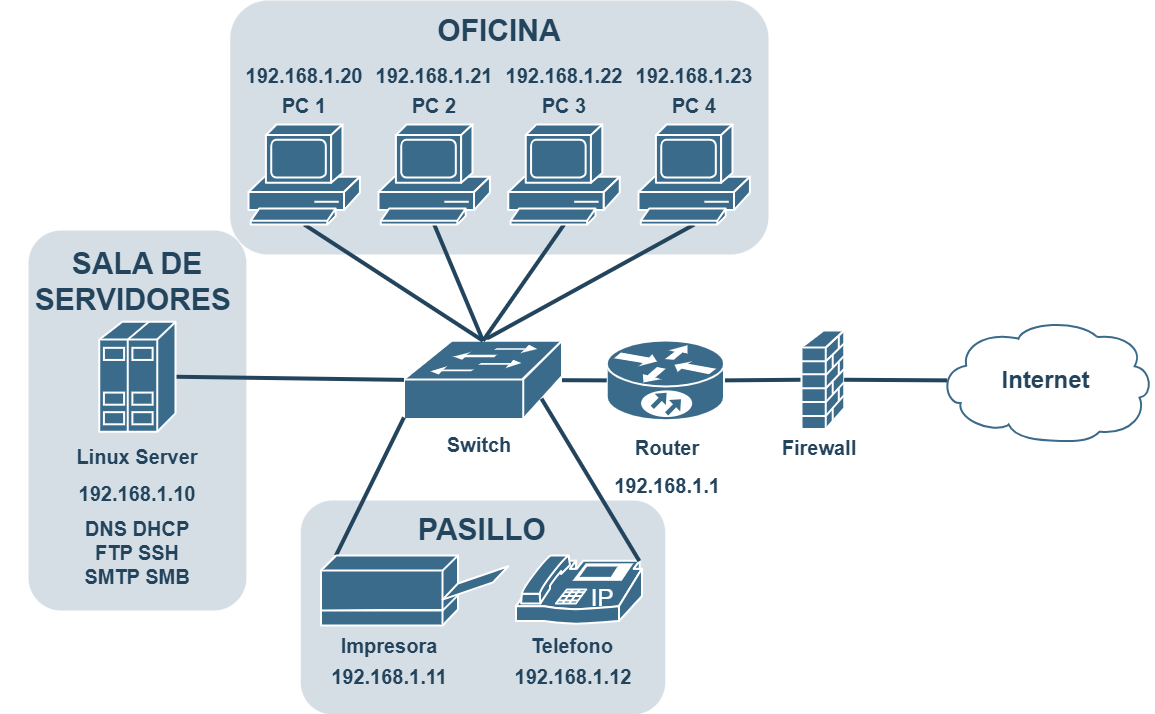

The diagram above was exported from draw.io. Its source (the exported page's mxGraphModel, read from the mxfile embedded in the PNG):
<mxGraphModel dx="1393" dy="758" grid="1" gridSize="10" guides="1" tooltips="1" connect="1" arrows="1" fold="1" page="1" pageScale="1" pageWidth="827" pageHeight="1169" background="none" math="0" shadow="0">
  <root>
    <mxCell id="ZiRctonYpJaCL_8Xp_Ax-0" />
    <mxCell id="ZiRctonYpJaCL_8Xp_Ax-1" parent="ZiRctonYpJaCL_8Xp_Ax-0" />
    <mxCell id="VOukrxHxSYlCg1tO3pAM-43" value="" style="rounded=1;whiteSpace=wrap;html=1;strokeColor=none;fillColor=#BAC8D3;fontSize=24;fontColor=#23445D;align=center;opacity=60;" parent="ZiRctonYpJaCL_8Xp_Ax-1" vertex="1">
      <mxGeometry x="571.75" y="180" width="538.25" height="254" as="geometry" />
    </mxCell>
    <mxCell id="ZiRctonYpJaCL_8Xp_Ax-8" value="" style="rounded=1;whiteSpace=wrap;html=1;strokeColor=none;fillColor=#BAC8D3;fontSize=24;fontColor=#23445D;align=center;opacity=60;" parent="ZiRctonYpJaCL_8Xp_Ax-1" vertex="1">
      <mxGeometry x="370" y="410" width="217.9" height="380" as="geometry" />
    </mxCell>
    <mxCell id="ZiRctonYpJaCL_8Xp_Ax-25" value="Internet" style="shape=mxgraph.cisco.storage.cloud;html=1;dashed=0;strokeColor=#3A6B8A;fillColor=none;strokeWidth=2;fontFamily=Helvetica;fontSize=24;fontColor=#23445D;align=center;fontStyle=1;gradientColor=none;" parent="ZiRctonYpJaCL_8Xp_Ax-1" vertex="1">
      <mxGeometry x="1280" y="498.75" width="214.51" height="122.25" as="geometry" />
    </mxCell>
    <mxCell id="ZiRctonYpJaCL_8Xp_Ax-104" style="rounded=1;html=1;strokeColor=#23445D;endArrow=none;endFill=0;strokeWidth=4;exitX=1;exitY=0.5;exitDx=0;exitDy=0;exitPerimeter=0;entryX=0;entryY=0.5;entryDx=0;entryDy=0;entryPerimeter=0;" parent="ZiRctonYpJaCL_8Xp_Ax-1" source="VOukrxHxSYlCg1tO3pAM-7" target="VOukrxHxSYlCg1tO3pAM-30" edge="1">
      <mxGeometry relative="1" as="geometry">
        <mxPoint x="932.75" y="796.75" as="sourcePoint" />
        <mxPoint x="1129.75" y="796.75" as="targetPoint" />
      </mxGeometry>
    </mxCell>
    <mxCell id="ZiRctonYpJaCL_8Xp_Ax-106" style="rounded=1;html=1;strokeColor=#23445D;endArrow=none;endFill=0;strokeWidth=4;exitX=0.5;exitY=0;exitDx=0;exitDy=0;exitPerimeter=0;entryX=0.5;entryY=1;entryDx=0;entryDy=0;entryPerimeter=0;" parent="ZiRctonYpJaCL_8Xp_Ax-1" source="VOukrxHxSYlCg1tO3pAM-14" target="HGS2a02RpjwojgxAFQeg-35" edge="1">
      <mxGeometry relative="1" as="geometry">
        <mxPoint x="880" y="770" as="sourcePoint" />
        <mxPoint x="987.25" y="384.9999999999999" as="targetPoint" />
      </mxGeometry>
    </mxCell>
    <mxCell id="VOukrxHxSYlCg1tO3pAM-7" value="" style="shape=mxgraph.cisco.routers.10700;sketch=0;html=1;pointerEvents=1;dashed=0;fillColor=#3a6b8a;strokeColor=#ffffff;strokeWidth=2;verticalLabelPosition=bottom;verticalAlign=top;align=center;outlineConnect=0;" parent="ZiRctonYpJaCL_8Xp_Ax-1" vertex="1">
      <mxGeometry x="948.25" y="520" width="117.37" height="79.75" as="geometry" />
    </mxCell>
    <mxCell id="VOukrxHxSYlCg1tO3pAM-12" style="rounded=1;html=1;strokeColor=#23445D;endArrow=none;endFill=0;strokeWidth=4;entryX=0;entryY=0.5;entryDx=0;entryDy=0;entryPerimeter=0;" parent="ZiRctonYpJaCL_8Xp_Ax-1" source="VOukrxHxSYlCg1tO3pAM-14" target="VOukrxHxSYlCg1tO3pAM-7" edge="1">
      <mxGeometry relative="1" as="geometry">
        <mxPoint x="860" y="790" as="sourcePoint" />
        <mxPoint x="1160" y="1009" as="targetPoint" />
      </mxGeometry>
    </mxCell>
    <mxCell id="VOukrxHxSYlCg1tO3pAM-14" value="" style="shape=mxgraph.cisco.switches.workgroup_switch;sketch=0;html=1;pointerEvents=1;dashed=0;fillColor=#3a6b8a;strokeColor=#ffffff;strokeWidth=2;verticalLabelPosition=bottom;verticalAlign=top;align=center;outlineConnect=0;" parent="ZiRctonYpJaCL_8Xp_Ax-1" vertex="1">
      <mxGeometry x="745.46" y="520.25" width="158.07" height="78.25" as="geometry" />
    </mxCell>
    <mxCell id="VOukrxHxSYlCg1tO3pAM-20" style="rounded=1;html=1;strokeColor=#23445D;endArrow=none;endFill=0;strokeWidth=4;exitX=0.5;exitY=0;exitDx=0;exitDy=0;exitPerimeter=0;entryX=0.5;entryY=1;entryDx=0;entryDy=0;entryPerimeter=0;" parent="ZiRctonYpJaCL_8Xp_Ax-1" source="VOukrxHxSYlCg1tO3pAM-14" target="HGS2a02RpjwojgxAFQeg-34" edge="1">
      <mxGeometry relative="1" as="geometry">
        <mxPoint x="870" y="740" as="sourcePoint" />
        <mxPoint x="866.0074155653451" y="384.9999999999999" as="targetPoint" />
      </mxGeometry>
    </mxCell>
    <mxCell id="VOukrxHxSYlCg1tO3pAM-23" style="rounded=1;html=1;strokeColor=#23445D;endArrow=none;endFill=0;strokeWidth=4;entryX=0.5;entryY=0;entryDx=0;entryDy=0;entryPerimeter=0;exitX=0.5;exitY=1;exitDx=0;exitDy=0;exitPerimeter=0;" parent="ZiRctonYpJaCL_8Xp_Ax-1" source="HGS2a02RpjwojgxAFQeg-32" target="VOukrxHxSYlCg1tO3pAM-14" edge="1">
      <mxGeometry relative="1" as="geometry">
        <mxPoint x="710" y="460" as="sourcePoint" />
        <mxPoint x="829" y="914" as="targetPoint" />
      </mxGeometry>
    </mxCell>
    <mxCell id="VOukrxHxSYlCg1tO3pAM-24" style="rounded=1;html=1;strokeColor=#23445D;endArrow=none;endFill=0;strokeWidth=4;entryX=0.5;entryY=0;entryDx=0;entryDy=0;entryPerimeter=0;exitX=0.5;exitY=1;exitDx=0;exitDy=0;exitPerimeter=0;" parent="ZiRctonYpJaCL_8Xp_Ax-1" source="HGS2a02RpjwojgxAFQeg-33" target="VOukrxHxSYlCg1tO3pAM-14" edge="1">
      <mxGeometry relative="1" as="geometry">
        <mxPoint x="790" y="430" as="sourcePoint" />
        <mxPoint x="987" y="769.5" as="targetPoint" />
      </mxGeometry>
    </mxCell>
    <mxCell id="VOukrxHxSYlCg1tO3pAM-28" style="rounded=1;html=1;endArrow=none;endFill=0;strokeColor=#23445D;strokeWidth=4;fontSize=14;fontColor=#990000;entryX=1;entryY=0.5;entryDx=0;entryDy=0;entryPerimeter=0;exitX=0;exitY=0.5;exitDx=0;exitDy=0;exitPerimeter=0;" parent="ZiRctonYpJaCL_8Xp_Ax-1" source="VOukrxHxSYlCg1tO3pAM-14" target="HGS2a02RpjwojgxAFQeg-26" edge="1">
      <mxGeometry relative="1" as="geometry">
        <mxPoint x="712.05" y="689.5" as="sourcePoint" />
        <mxPoint x="544" y="574.75" as="targetPoint" />
      </mxGeometry>
    </mxCell>
    <mxCell id="VOukrxHxSYlCg1tO3pAM-30" value="" style="shape=mxgraph.cisco.security.firewall;sketch=0;html=1;pointerEvents=1;dashed=0;fillColor=#3a6b8a;strokeColor=#ffffff;strokeWidth=2;verticalLabelPosition=bottom;verticalAlign=top;align=center;outlineConnect=0;" parent="ZiRctonYpJaCL_8Xp_Ax-1" vertex="1">
      <mxGeometry x="1143" y="510" width="42.64" height="98.5" as="geometry" />
    </mxCell>
    <mxCell id="VOukrxHxSYlCg1tO3pAM-31" style="rounded=1;html=1;strokeColor=#23445D;endArrow=none;endFill=0;strokeWidth=4;exitX=1;exitY=0.5;exitDx=0;exitDy=0;exitPerimeter=0;entryX=0.04;entryY=0.5;entryDx=0;entryDy=0;entryPerimeter=0;" parent="ZiRctonYpJaCL_8Xp_Ax-1" source="VOukrxHxSYlCg1tO3pAM-30" target="ZiRctonYpJaCL_8Xp_Ax-25" edge="1">
      <mxGeometry relative="1" as="geometry">
        <mxPoint x="1124.75" y="850.75" as="sourcePoint" />
        <mxPoint x="1184.75" y="925.75" as="targetPoint" />
      </mxGeometry>
    </mxCell>
    <mxCell id="VOukrxHxSYlCg1tO3pAM-45" value="" style="rounded=1;whiteSpace=wrap;html=1;strokeColor=none;fillColor=#BAC8D3;fontSize=24;fontColor=#23445D;align=center;opacity=60;" parent="ZiRctonYpJaCL_8Xp_Ax-1" vertex="1">
      <mxGeometry x="642.25" y="680" width="364.5" height="214" as="geometry" />
    </mxCell>
    <mxCell id="VOukrxHxSYlCg1tO3pAM-48" style="rounded=1;html=1;endArrow=none;endFill=0;strokeColor=#23445D;strokeWidth=4;fontSize=14;fontColor=#990000;exitX=0;exitY=0.98;exitDx=0;exitDy=0;exitPerimeter=0;entryX=0.08;entryY=0;entryDx=0;entryDy=0;entryPerimeter=0;" parent="ZiRctonYpJaCL_8Xp_Ax-1" source="VOukrxHxSYlCg1tO3pAM-14" target="HGS2a02RpjwojgxAFQeg-48" edge="1">
      <mxGeometry relative="1" as="geometry">
        <mxPoint x="810" y="850" as="sourcePoint" />
        <mxPoint x="760" y="670" as="targetPoint" />
      </mxGeometry>
    </mxCell>
    <mxCell id="HGS2a02RpjwojgxAFQeg-4" style="edgeStyle=orthogonalEdgeStyle;rounded=0;orthogonalLoop=1;jettySize=auto;html=1;exitX=0.5;exitY=1;exitDx=0;exitDy=0;exitPerimeter=0;" parent="ZiRctonYpJaCL_8Xp_Ax-1" edge="1">
      <mxGeometry relative="1" as="geometry">
        <mxPoint x="734.9699999999998" y="805" as="sourcePoint" />
        <mxPoint x="734.9699999999998" y="805" as="targetPoint" />
      </mxGeometry>
    </mxCell>
    <mxCell id="HGS2a02RpjwojgxAFQeg-26" value="" style="shape=mxgraph.cisco.servers.standard_host;sketch=0;html=1;pointerEvents=1;dashed=0;fillColor=#3a6b8a;strokeColor=#ffffff;strokeWidth=2;verticalLabelPosition=bottom;verticalAlign=top;align=center;outlineConnect=0;" parent="ZiRctonYpJaCL_8Xp_Ax-1" vertex="1">
      <mxGeometry x="440.8" y="501.25" width="76.3" height="110" as="geometry" />
    </mxCell>
    <mxCell id="HGS2a02RpjwojgxAFQeg-28" value="&lt;font style=&quot;font-size: 20px;&quot; color=&quot;#23445d&quot;&gt;Router&lt;/font&gt;" style="rounded=1;whiteSpace=wrap;html=1;strokeColor=none;fillColor=none;fontSize=14;fontColor=#742B21;align=center;fontStyle=1" parent="ZiRctonYpJaCL_8Xp_Ax-1" vertex="1">
      <mxGeometry x="948.25" y="611.25" width="121.75" height="30.63" as="geometry" />
    </mxCell>
    <mxCell id="HGS2a02RpjwojgxAFQeg-29" value="&lt;font style=&quot;font-size: 20px;&quot; color=&quot;#23445d&quot;&gt;192.168.1.1&lt;/font&gt;" style="rounded=1;whiteSpace=wrap;html=1;strokeColor=none;fillColor=none;fontSize=14;fontColor=#742B21;align=center;fontStyle=1" parent="ZiRctonYpJaCL_8Xp_Ax-1" vertex="1">
      <mxGeometry x="948.25" y="649.25" width="121.75" height="30.63" as="geometry" />
    </mxCell>
    <mxCell id="HGS2a02RpjwojgxAFQeg-31" value="&lt;font style=&quot;font-size: 20px;&quot; color=&quot;#23445d&quot;&gt;Firewall&lt;/font&gt;" style="rounded=1;whiteSpace=wrap;html=1;strokeColor=none;fillColor=none;fontSize=14;fontColor=#742B21;align=center;fontStyle=1" parent="ZiRctonYpJaCL_8Xp_Ax-1" vertex="1">
      <mxGeometry x="1100" y="611.25" width="121.75" height="30.63" as="geometry" />
    </mxCell>
    <mxCell id="HGS2a02RpjwojgxAFQeg-32" value="" style="shape=mxgraph.cisco.computers_and_peripherals.pc;sketch=0;html=1;pointerEvents=1;dashed=0;fillColor=#3a6b8a;strokeColor=#ffffff;strokeWidth=2;verticalLabelPosition=bottom;verticalAlign=top;align=center;outlineConnect=0;" parent="ZiRctonYpJaCL_8Xp_Ax-1" vertex="1">
      <mxGeometry x="590" y="304" width="111.43" height="100" as="geometry" />
    </mxCell>
    <mxCell id="HGS2a02RpjwojgxAFQeg-33" value="" style="shape=mxgraph.cisco.computers_and_peripherals.pc;sketch=0;html=1;pointerEvents=1;dashed=0;fillColor=#3a6b8a;strokeColor=#ffffff;strokeWidth=2;verticalLabelPosition=bottom;verticalAlign=top;align=center;outlineConnect=0;" parent="ZiRctonYpJaCL_8Xp_Ax-1" vertex="1">
      <mxGeometry x="720" y="304" width="111.43" height="100" as="geometry" />
    </mxCell>
    <mxCell id="HGS2a02RpjwojgxAFQeg-34" value="" style="shape=mxgraph.cisco.computers_and_peripherals.pc;sketch=0;html=1;pointerEvents=1;dashed=0;fillColor=#3a6b8a;strokeColor=#ffffff;strokeWidth=2;verticalLabelPosition=bottom;verticalAlign=top;align=center;outlineConnect=0;" parent="ZiRctonYpJaCL_8Xp_Ax-1" vertex="1">
      <mxGeometry x="849.8199999999999" y="304" width="111.43" height="100" as="geometry" />
    </mxCell>
    <mxCell id="HGS2a02RpjwojgxAFQeg-35" value="" style="shape=mxgraph.cisco.computers_and_peripherals.pc;sketch=0;html=1;pointerEvents=1;dashed=0;fillColor=#3a6b8a;strokeColor=#ffffff;strokeWidth=2;verticalLabelPosition=bottom;verticalAlign=top;align=center;outlineConnect=0;" parent="ZiRctonYpJaCL_8Xp_Ax-1" vertex="1">
      <mxGeometry x="979.9999999999999" y="304" width="111.43" height="100" as="geometry" />
    </mxCell>
    <mxCell id="HGS2a02RpjwojgxAFQeg-36" value="&lt;font style=&quot;font-size: 20px;&quot; color=&quot;#23445d&quot;&gt;PC 1&lt;/font&gt;" style="rounded=1;whiteSpace=wrap;html=1;strokeColor=none;fillColor=none;fontSize=14;fontColor=#742B21;align=center;fontStyle=1" parent="ZiRctonYpJaCL_8Xp_Ax-1" vertex="1">
      <mxGeometry x="584.84" y="270" width="121.75" height="30.63" as="geometry" />
    </mxCell>
    <mxCell id="HGS2a02RpjwojgxAFQeg-37" value="&lt;font style=&quot;font-size: 20px;&quot; color=&quot;#23445d&quot;&gt;PC 2&lt;/font&gt;" style="rounded=1;whiteSpace=wrap;html=1;strokeColor=none;fillColor=none;fontSize=14;fontColor=#742B21;align=center;fontStyle=1" parent="ZiRctonYpJaCL_8Xp_Ax-1" vertex="1">
      <mxGeometry x="714.84" y="270" width="121.75" height="30.63" as="geometry" />
    </mxCell>
    <mxCell id="HGS2a02RpjwojgxAFQeg-38" value="&lt;font style=&quot;font-size: 20px;&quot; color=&quot;#23445d&quot;&gt;PC 3&lt;/font&gt;" style="rounded=1;whiteSpace=wrap;html=1;strokeColor=none;fillColor=none;fontSize=14;fontColor=#742B21;align=center;fontStyle=1" parent="ZiRctonYpJaCL_8Xp_Ax-1" vertex="1">
      <mxGeometry x="844.6600000000001" y="270" width="121.75" height="30.63" as="geometry" />
    </mxCell>
    <mxCell id="HGS2a02RpjwojgxAFQeg-39" value="&lt;font style=&quot;font-size: 20px;&quot; color=&quot;#23445d&quot;&gt;PC 4&lt;/font&gt;" style="rounded=1;whiteSpace=wrap;html=1;strokeColor=none;fillColor=none;fontSize=14;fontColor=#742B21;align=center;fontStyle=1" parent="ZiRctonYpJaCL_8Xp_Ax-1" vertex="1">
      <mxGeometry x="974.84" y="270" width="121.75" height="30.63" as="geometry" />
    </mxCell>
    <mxCell id="HGS2a02RpjwojgxAFQeg-40" value="&lt;font style=&quot;font-size: 20px;&quot; color=&quot;#23445d&quot;&gt;192.168.1.20&lt;/font&gt;" style="rounded=1;whiteSpace=wrap;html=1;strokeColor=none;fillColor=none;fontSize=14;fontColor=#742B21;align=center;fontStyle=1" parent="ZiRctonYpJaCL_8Xp_Ax-1" vertex="1">
      <mxGeometry x="584.84" y="239.37" width="121.75" height="30.63" as="geometry" />
    </mxCell>
    <mxCell id="HGS2a02RpjwojgxAFQeg-41" value="&lt;font style=&quot;font-size: 20px;&quot; color=&quot;#23445d&quot;&gt;192.168.1.21&lt;/font&gt;" style="rounded=1;whiteSpace=wrap;html=1;strokeColor=none;fillColor=none;fontSize=14;fontColor=#742B21;align=center;fontStyle=1" parent="ZiRctonYpJaCL_8Xp_Ax-1" vertex="1">
      <mxGeometry x="714.84" y="239.37" width="121.75" height="30.63" as="geometry" />
    </mxCell>
    <mxCell id="HGS2a02RpjwojgxAFQeg-42" value="&lt;font style=&quot;font-size: 20px;&quot; color=&quot;#23445d&quot;&gt;192.168.1.22&lt;/font&gt;" style="rounded=1;whiteSpace=wrap;html=1;strokeColor=none;fillColor=none;fontSize=14;fontColor=#742B21;align=center;fontStyle=1" parent="ZiRctonYpJaCL_8Xp_Ax-1" vertex="1">
      <mxGeometry x="844.6600000000001" y="239.37" width="121.75" height="30.63" as="geometry" />
    </mxCell>
    <mxCell id="HGS2a02RpjwojgxAFQeg-43" value="&lt;font style=&quot;font-size: 20px;&quot; color=&quot;#23445d&quot;&gt;192.168.1.23&lt;/font&gt;" style="rounded=1;whiteSpace=wrap;html=1;strokeColor=none;fillColor=none;fontSize=14;fontColor=#742B21;align=center;fontStyle=1" parent="ZiRctonYpJaCL_8Xp_Ax-1" vertex="1">
      <mxGeometry x="974.84" y="239.37" width="121.75" height="30.63" as="geometry" />
    </mxCell>
    <mxCell id="HGS2a02RpjwojgxAFQeg-45" value="&lt;font color=&quot;#23445d&quot;&gt;&lt;span style=&quot;font-size: 20px;&quot;&gt;Linux Server&lt;/span&gt;&lt;/font&gt;" style="rounded=1;whiteSpace=wrap;html=1;strokeColor=none;fillColor=none;fontSize=14;fontColor=#742B21;align=center;fontStyle=1" parent="ZiRctonYpJaCL_8Xp_Ax-1" vertex="1">
      <mxGeometry x="413.07" y="621" width="131.75" height="30.63" as="geometry" />
    </mxCell>
    <mxCell id="HGS2a02RpjwojgxAFQeg-46" value="&lt;font color=&quot;#23445d&quot;&gt;&lt;span style=&quot;font-size: 20px;&quot;&gt;192.168.1.10&lt;/span&gt;&lt;/font&gt;" style="rounded=1;whiteSpace=wrap;html=1;strokeColor=none;fillColor=none;fontSize=14;fontColor=#742B21;align=center;fontStyle=1" parent="ZiRctonYpJaCL_8Xp_Ax-1" vertex="1">
      <mxGeometry x="413.07" y="657.37" width="131.75" height="30.63" as="geometry" />
    </mxCell>
    <mxCell id="HGS2a02RpjwojgxAFQeg-47" value="&lt;font color=&quot;#23445d&quot;&gt;&lt;span class=&quot;custom-cursor-default-hover&quot; style=&quot;font-size: 20px;&quot;&gt;DNS DHCP FTP SSH SMTP SMB&lt;/span&gt;&lt;/font&gt;" style="rounded=1;whiteSpace=wrap;html=1;strokeColor=none;fillColor=none;fontSize=14;fontColor=#742B21;align=center;fontStyle=1" parent="ZiRctonYpJaCL_8Xp_Ax-1" vertex="1">
      <mxGeometry x="413.07" y="693.5" width="131.75" height="77.13" as="geometry" />
    </mxCell>
    <mxCell id="HGS2a02RpjwojgxAFQeg-48" value="" style="shape=mxgraph.cisco.computers_and_peripherals.printer;sketch=0;html=1;pointerEvents=1;dashed=0;fillColor=#3a6b8a;strokeColor=#ffffff;strokeWidth=2;verticalLabelPosition=bottom;verticalAlign=top;align=center;outlineConnect=0;" parent="ZiRctonYpJaCL_8Xp_Ax-1" vertex="1">
      <mxGeometry x="662.47" y="735" width="187.35" height="70" as="geometry" />
    </mxCell>
    <mxCell id="HGS2a02RpjwojgxAFQeg-49" value="&lt;font color=&quot;#23445d&quot;&gt;&lt;span style=&quot;font-size: 20px;&quot;&gt;Impresora&lt;/span&gt;&lt;/font&gt;" style="rounded=1;whiteSpace=wrap;html=1;strokeColor=none;fillColor=none;fontSize=14;fontColor=#742B21;align=center;fontStyle=1" parent="ZiRctonYpJaCL_8Xp_Ax-1" vertex="1">
      <mxGeometry x="670" y="810" width="121.75" height="30.63" as="geometry" />
    </mxCell>
    <mxCell id="HGS2a02RpjwojgxAFQeg-52" value="&lt;font color=&quot;#23445d&quot;&gt;&lt;span style=&quot;font-size: 20px;&quot;&gt;192.168.1.11&lt;/span&gt;&lt;/font&gt;" style="rounded=1;whiteSpace=wrap;html=1;strokeColor=none;fillColor=none;fontSize=14;fontColor=#742B21;align=center;fontStyle=1" parent="ZiRctonYpJaCL_8Xp_Ax-1" vertex="1">
      <mxGeometry x="670" y="840.63" width="121.75" height="30.63" as="geometry" />
    </mxCell>
    <mxCell id="HGS2a02RpjwojgxAFQeg-53" value="" style="shape=mxgraph.cisco.modems_and_phones.ip_phone;sketch=0;html=1;pointerEvents=1;dashed=0;fillColor=#3a6b8a;strokeColor=#ffffff;strokeWidth=2;verticalLabelPosition=bottom;verticalAlign=top;align=center;outlineConnect=0;" parent="ZiRctonYpJaCL_8Xp_Ax-1" vertex="1">
      <mxGeometry x="857.41" y="735" width="126" height="70" as="geometry" />
    </mxCell>
    <mxCell id="HGS2a02RpjwojgxAFQeg-54" value="&lt;font color=&quot;#23445d&quot;&gt;&lt;span class=&quot;custom-cursor-default-hover&quot; style=&quot;font-size: 20px;&quot;&gt;Telefono&lt;/span&gt;&lt;/font&gt;" style="rounded=1;whiteSpace=wrap;html=1;strokeColor=none;fillColor=none;fontSize=14;fontColor=#742B21;align=center;fontStyle=1" parent="ZiRctonYpJaCL_8Xp_Ax-1" vertex="1">
      <mxGeometry x="853.09" y="810" width="121.75" height="30.63" as="geometry" />
    </mxCell>
    <mxCell id="HGS2a02RpjwojgxAFQeg-55" value="&lt;font color=&quot;#23445d&quot;&gt;&lt;span style=&quot;font-size: 20px;&quot;&gt;192.168.1.12&lt;/span&gt;&lt;/font&gt;" style="rounded=1;whiteSpace=wrap;html=1;strokeColor=none;fillColor=none;fontSize=14;fontColor=#742B21;align=center;fontStyle=1" parent="ZiRctonYpJaCL_8Xp_Ax-1" vertex="1">
      <mxGeometry x="854.0300000000001" y="840.63" width="121.75" height="30.63" as="geometry" />
    </mxCell>
    <mxCell id="HGS2a02RpjwojgxAFQeg-56" value="&lt;font style=&quot;font-size: 30px;&quot; color=&quot;#23445d&quot;&gt;OFICINA&lt;/font&gt;" style="rounded=1;whiteSpace=wrap;html=1;strokeColor=none;fillColor=none;fontSize=14;fontColor=#742B21;align=center;fontStyle=1" parent="ZiRctonYpJaCL_8Xp_Ax-1" vertex="1">
      <mxGeometry x="707.68" y="190" width="266.38" height="40.63" as="geometry" />
    </mxCell>
    <mxCell id="HGS2a02RpjwojgxAFQeg-30" value="&lt;font style=&quot;font-size: 20px;&quot; color=&quot;#23445d&quot;&gt;Switch&lt;/font&gt;" style="rounded=1;whiteSpace=wrap;html=1;strokeColor=none;fillColor=none;fontSize=14;fontColor=#742B21;align=center;fontStyle=1" parent="ZiRctonYpJaCL_8Xp_Ax-1" vertex="1">
      <mxGeometry x="759.63" y="608.5" width="121.75" height="30.63" as="geometry" />
    </mxCell>
    <mxCell id="KwDUc7AancU1BMYhp7Jk-1" value="" style="rounded=1;html=1;endArrow=none;endFill=0;strokeColor=#23445D;strokeWidth=4;fontSize=14;fontColor=#990000;exitX=0.87;exitY=0.74;exitDx=0;exitDy=0;exitPerimeter=0;entryX=0.98;entryY=0.08;entryDx=0;entryDy=0;entryPerimeter=0;" parent="ZiRctonYpJaCL_8Xp_Ax-1" source="VOukrxHxSYlCg1tO3pAM-14" target="HGS2a02RpjwojgxAFQeg-53" edge="1">
      <mxGeometry relative="1" as="geometry">
        <mxPoint x="883" y="578" as="sourcePoint" />
        <mxPoint x="920" y="640" as="targetPoint" />
      </mxGeometry>
    </mxCell>
    <mxCell id="KwDUc7AancU1BMYhp7Jk-0" value="&lt;font color=&quot;#23445d&quot;&gt;&lt;span style=&quot;font-size: 30px;&quot;&gt;PASILLO&lt;/span&gt;&lt;/font&gt;" style="rounded=1;whiteSpace=wrap;html=1;strokeColor=none;fillColor=none;fontSize=14;fontColor=#742B21;align=center;fontStyle=1" parent="ZiRctonYpJaCL_8Xp_Ax-1" vertex="1">
      <mxGeometry x="691.31" y="682.74" width="266.38" height="52.26" as="geometry" />
    </mxCell>
    <mxCell id="QAP2H3GemFSgr2bX_6oc-0" value="&lt;font color=&quot;#23445d&quot;&gt;&lt;span style=&quot;font-size: 30px;&quot;&gt;SALA DE SERVIDORES&amp;nbsp;&lt;/span&gt;&lt;/font&gt;" style="rounded=1;whiteSpace=wrap;html=1;strokeColor=none;fillColor=none;fontSize=14;fontColor=#742B21;align=center;fontStyle=1" parent="ZiRctonYpJaCL_8Xp_Ax-1" vertex="1">
      <mxGeometry x="341.1" y="460" width="275.7" as="geometry" />
    </mxCell>
  </root>
</mxGraphModel>